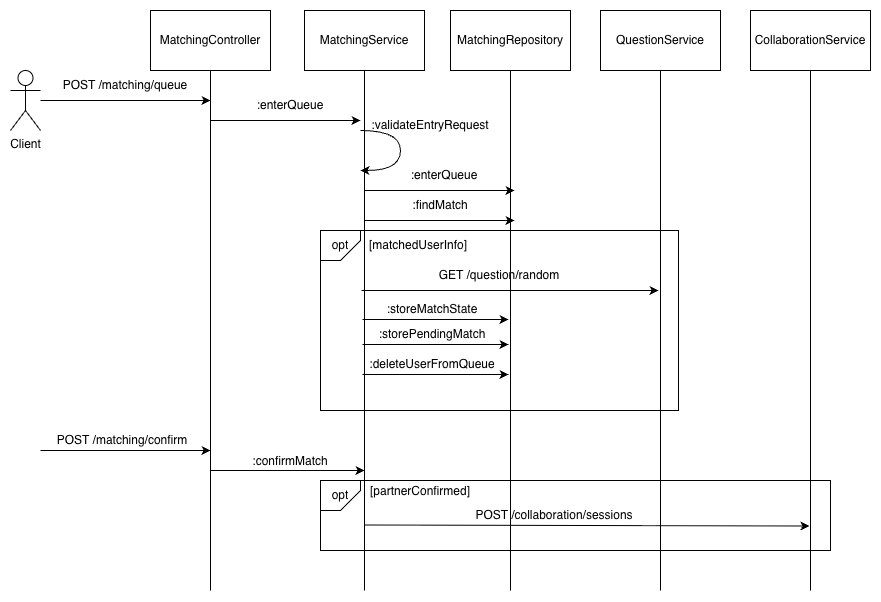

The diagram above was exported from draw.io. Its source (the exported page's mxGraphModel, read from the mxfile embedded in the PNG):
<mxGraphModel dx="946" dy="610" grid="1" gridSize="10" guides="1" tooltips="1" connect="1" arrows="1" fold="1" page="1" pageScale="1" pageWidth="827" pageHeight="1169" math="0" shadow="0">
  <root>
    <mxCell id="0" />
    <mxCell id="1" parent="0" />
    <mxCell id="0VAEJB__Wv34-d73Sfoc-16" value="" style="shape=card;whiteSpace=wrap;html=1;size=0;" parent="1" vertex="1">
      <mxGeometry x="370" y="500" width="510" height="70" as="geometry" />
    </mxCell>
    <mxCell id="0VAEJB__Wv34-d73Sfoc-17" value="opt" style="shape=card;whiteSpace=wrap;html=1;direction=west;size=20;" parent="1" vertex="1">
      <mxGeometry x="370" y="500" width="40" height="30" as="geometry" />
    </mxCell>
    <mxCell id="Cx4M69ysDUT3f6tsOVws-41" value="" style="shape=card;whiteSpace=wrap;html=1;size=0;" parent="1" vertex="1">
      <mxGeometry x="370" y="250" width="358" height="180" as="geometry" />
    </mxCell>
    <mxCell id="Cx4M69ysDUT3f6tsOVws-17" value="MatchingController" style="rounded=0;whiteSpace=wrap;html=1;" parent="1" vertex="1">
      <mxGeometry x="200" y="30" width="120" height="60" as="geometry" />
    </mxCell>
    <mxCell id="Cx4M69ysDUT3f6tsOVws-19" value="" style="endArrow=none;html=1;rounded=0;entryX=0.5;entryY=1;entryDx=0;entryDy=0;" parent="1" target="Cx4M69ysDUT3f6tsOVws-17" edge="1">
      <mxGeometry width="50" height="50" relative="1" as="geometry">
        <mxPoint x="260" y="610" as="sourcePoint" />
        <mxPoint x="440" y="190" as="targetPoint" />
      </mxGeometry>
    </mxCell>
    <mxCell id="Cx4M69ysDUT3f6tsOVws-20" value="MatchingService" style="rounded=0;whiteSpace=wrap;html=1;" parent="1" vertex="1">
      <mxGeometry x="354" y="30" width="120" height="60" as="geometry" />
    </mxCell>
    <mxCell id="Cx4M69ysDUT3f6tsOVws-21" value="" style="endArrow=none;html=1;rounded=0;entryX=0.5;entryY=1;entryDx=0;entryDy=0;" parent="1" target="Cx4M69ysDUT3f6tsOVws-20" edge="1">
      <mxGeometry width="50" height="50" relative="1" as="geometry">
        <mxPoint x="414" y="610" as="sourcePoint" />
        <mxPoint x="440" y="190" as="targetPoint" />
      </mxGeometry>
    </mxCell>
    <mxCell id="Cx4M69ysDUT3f6tsOVws-22" value="MatchingRepository" style="rounded=0;whiteSpace=wrap;html=1;" parent="1" vertex="1">
      <mxGeometry x="500" y="30" width="120" height="60" as="geometry" />
    </mxCell>
    <mxCell id="Cx4M69ysDUT3f6tsOVws-23" value="" style="endArrow=none;html=1;rounded=0;entryX=0.5;entryY=1;entryDx=0;entryDy=0;" parent="1" target="Cx4M69ysDUT3f6tsOVws-22" edge="1">
      <mxGeometry width="50" height="50" relative="1" as="geometry">
        <mxPoint x="560" y="610" as="sourcePoint" />
        <mxPoint x="586" y="190" as="targetPoint" />
      </mxGeometry>
    </mxCell>
    <mxCell id="Cx4M69ysDUT3f6tsOVws-25" value="Client" style="shape=umlActor;verticalLabelPosition=bottom;verticalAlign=top;html=1;outlineConnect=0;" parent="1" vertex="1">
      <mxGeometry x="60" y="90" width="30" height="60" as="geometry" />
    </mxCell>
    <mxCell id="Cx4M69ysDUT3f6tsOVws-28" value="" style="endArrow=classic;html=1;rounded=0;" parent="1" source="Cx4M69ysDUT3f6tsOVws-25" edge="1">
      <mxGeometry width="50" height="50" relative="1" as="geometry">
        <mxPoint x="390" y="250" as="sourcePoint" />
        <mxPoint x="260" y="120" as="targetPoint" />
      </mxGeometry>
    </mxCell>
    <mxCell id="Cx4M69ysDUT3f6tsOVws-29" value="POST /matching/queue" style="text;html=1;whiteSpace=wrap;strokeColor=none;fillColor=none;align=center;verticalAlign=middle;rounded=0;" parent="1" vertex="1">
      <mxGeometry x="110" y="90" width="130" height="30" as="geometry" />
    </mxCell>
    <mxCell id="Cx4M69ysDUT3f6tsOVws-30" value="" style="endArrow=classic;html=1;rounded=0;" parent="1" edge="1">
      <mxGeometry width="50" height="50" relative="1" as="geometry">
        <mxPoint x="260" y="140" as="sourcePoint" />
        <mxPoint x="410" y="140" as="targetPoint" />
      </mxGeometry>
    </mxCell>
    <mxCell id="Cx4M69ysDUT3f6tsOVws-31" value=":enterQueue" style="text;html=1;whiteSpace=wrap;strokeColor=none;fillColor=none;align=center;verticalAlign=middle;rounded=0;" parent="1" vertex="1">
      <mxGeometry x="310" y="110" width="60" height="30" as="geometry" />
    </mxCell>
    <mxCell id="Cx4M69ysDUT3f6tsOVws-32" value="" style="endArrow=classic;html=1;rounded=0;" parent="1" edge="1">
      <mxGeometry width="50" height="50" relative="1" as="geometry">
        <mxPoint x="414" y="210" as="sourcePoint" />
        <mxPoint x="564" y="210" as="targetPoint" />
      </mxGeometry>
    </mxCell>
    <mxCell id="Cx4M69ysDUT3f6tsOVws-33" value=":enterQueue" style="text;html=1;whiteSpace=wrap;strokeColor=none;fillColor=none;align=center;verticalAlign=middle;rounded=0;" parent="1" vertex="1">
      <mxGeometry x="464" y="180" width="60" height="30" as="geometry" />
    </mxCell>
    <mxCell id="Cx4M69ysDUT3f6tsOVws-35" value="" style="endArrow=classic;html=1;rounded=0;edgeStyle=orthogonalEdgeStyle;curved=1;" parent="1" edge="1">
      <mxGeometry width="50" height="50" relative="1" as="geometry">
        <mxPoint x="410" y="150" as="sourcePoint" />
        <mxPoint x="410" y="190" as="targetPoint" />
        <Array as="points">
          <mxPoint x="450" y="150" />
        </Array>
      </mxGeometry>
    </mxCell>
    <mxCell id="Cx4M69ysDUT3f6tsOVws-36" value=":validateEntryRequest" style="text;html=1;whiteSpace=wrap;strokeColor=none;fillColor=none;align=center;verticalAlign=middle;rounded=0;" parent="1" vertex="1">
      <mxGeometry x="450" y="130" width="60" height="30" as="geometry" />
    </mxCell>
    <mxCell id="Cx4M69ysDUT3f6tsOVws-38" value="" style="endArrow=classic;html=1;rounded=0;" parent="1" edge="1">
      <mxGeometry width="50" height="50" relative="1" as="geometry">
        <mxPoint x="414" y="240" as="sourcePoint" />
        <mxPoint x="564" y="240" as="targetPoint" />
      </mxGeometry>
    </mxCell>
    <mxCell id="Cx4M69ysDUT3f6tsOVws-39" value=":findMatch" style="text;html=1;whiteSpace=wrap;strokeColor=none;fillColor=none;align=center;verticalAlign=middle;rounded=0;" parent="1" vertex="1">
      <mxGeometry x="460" y="210" width="60" height="30" as="geometry" />
    </mxCell>
    <mxCell id="Cx4M69ysDUT3f6tsOVws-42" value="" style="endArrow=classic;html=1;rounded=0;" parent="1" edge="1">
      <mxGeometry width="50" height="50" relative="1" as="geometry">
        <mxPoint x="411" y="310" as="sourcePoint" />
        <mxPoint x="708" y="310" as="targetPoint" />
      </mxGeometry>
    </mxCell>
    <mxCell id="Cx4M69ysDUT3f6tsOVws-43" value="QuestionService" style="rounded=0;whiteSpace=wrap;html=1;" parent="1" vertex="1">
      <mxGeometry x="650" y="30" width="120" height="60" as="geometry" />
    </mxCell>
    <mxCell id="Cx4M69ysDUT3f6tsOVws-44" value="" style="endArrow=none;html=1;rounded=0;" parent="1" edge="1">
      <mxGeometry width="50" height="50" relative="1" as="geometry">
        <mxPoint x="710" y="610" as="sourcePoint" />
        <mxPoint x="710" y="90" as="targetPoint" />
      </mxGeometry>
    </mxCell>
    <mxCell id="Cx4M69ysDUT3f6tsOVws-45" value="GET /question/random" style="text;html=1;whiteSpace=wrap;strokeColor=none;fillColor=none;align=center;verticalAlign=middle;rounded=0;" parent="1" vertex="1">
      <mxGeometry x="479" y="280" width="140" height="30" as="geometry" />
    </mxCell>
    <mxCell id="Cx4M69ysDUT3f6tsOVws-48" value="" style="endArrow=classic;html=1;rounded=0;" parent="1" edge="1">
      <mxGeometry width="50" height="50" relative="1" as="geometry">
        <mxPoint x="548" y="339" as="sourcePoint" />
        <mxPoint x="558" y="339" as="targetPoint" />
        <Array as="points">
          <mxPoint x="412" y="339" />
        </Array>
      </mxGeometry>
    </mxCell>
    <mxCell id="Cx4M69ysDUT3f6tsOVws-49" value=":storeMatchState" style="text;html=1;whiteSpace=wrap;strokeColor=none;fillColor=none;align=center;verticalAlign=middle;rounded=0;" parent="1" vertex="1">
      <mxGeometry x="452" y="314" width="60" height="30" as="geometry" />
    </mxCell>
    <mxCell id="Cx4M69ysDUT3f6tsOVws-50" value="" style="endArrow=classic;html=1;rounded=0;" parent="1" edge="1">
      <mxGeometry width="50" height="50" relative="1" as="geometry">
        <mxPoint x="558" y="364" as="sourcePoint" />
        <mxPoint x="558" y="364" as="targetPoint" />
        <Array as="points">
          <mxPoint x="412" y="364" />
        </Array>
      </mxGeometry>
    </mxCell>
    <mxCell id="Cx4M69ysDUT3f6tsOVws-51" value=":storePendingMatch" style="text;html=1;whiteSpace=wrap;strokeColor=none;fillColor=none;align=center;verticalAlign=middle;rounded=0;" parent="1" vertex="1">
      <mxGeometry x="452" y="339" width="60" height="30" as="geometry" />
    </mxCell>
    <mxCell id="Cx4M69ysDUT3f6tsOVws-59" value="opt" style="shape=card;whiteSpace=wrap;html=1;direction=west;size=20;" parent="1" vertex="1">
      <mxGeometry x="370" y="250" width="40" height="30" as="geometry" />
    </mxCell>
    <mxCell id="Cx4M69ysDUT3f6tsOVws-60" value="[matchedUserInfo]" style="text;html=1;whiteSpace=wrap;strokeColor=none;fillColor=none;align=center;verticalAlign=middle;rounded=0;" parent="1" vertex="1">
      <mxGeometry x="438" y="250" width="60" height="30" as="geometry" />
    </mxCell>
    <mxCell id="0VAEJB__Wv34-d73Sfoc-1" value="" style="endArrow=classic;html=1;rounded=0;" parent="1" edge="1">
      <mxGeometry width="50" height="50" relative="1" as="geometry">
        <mxPoint x="90" y="470" as="sourcePoint" />
        <mxPoint x="260" y="470" as="targetPoint" />
      </mxGeometry>
    </mxCell>
    <mxCell id="0VAEJB__Wv34-d73Sfoc-2" value="POST /matching/confirm" style="text;html=1;whiteSpace=wrap;strokeColor=none;fillColor=none;align=center;verticalAlign=middle;rounded=0;" parent="1" vertex="1">
      <mxGeometry x="97" y="445" width="150" height="30" as="geometry" />
    </mxCell>
    <mxCell id="0VAEJB__Wv34-d73Sfoc-6" value="" style="endArrow=classic;html=1;rounded=0;" parent="1" edge="1">
      <mxGeometry width="50" height="50" relative="1" as="geometry">
        <mxPoint x="558" y="394" as="sourcePoint" />
        <mxPoint x="558" y="394" as="targetPoint" />
        <Array as="points">
          <mxPoint x="412" y="394" />
        </Array>
      </mxGeometry>
    </mxCell>
    <mxCell id="0VAEJB__Wv34-d73Sfoc-7" value=":deleteUserFromQueue" style="text;html=1;whiteSpace=wrap;strokeColor=none;fillColor=none;align=center;verticalAlign=middle;rounded=0;" parent="1" vertex="1">
      <mxGeometry x="452" y="369" width="60" height="30" as="geometry" />
    </mxCell>
    <mxCell id="0VAEJB__Wv34-d73Sfoc-9" value="CollaborationService" style="rounded=0;whiteSpace=wrap;html=1;" parent="1" vertex="1">
      <mxGeometry x="800" y="30" width="120" height="60" as="geometry" />
    </mxCell>
    <mxCell id="0VAEJB__Wv34-d73Sfoc-10" value="" style="endArrow=none;html=1;rounded=0;" parent="1" edge="1">
      <mxGeometry width="50" height="50" relative="1" as="geometry">
        <mxPoint x="860" y="610" as="sourcePoint" />
        <mxPoint x="860" y="90" as="targetPoint" />
      </mxGeometry>
    </mxCell>
    <mxCell id="0VAEJB__Wv34-d73Sfoc-13" value="" style="endArrow=classic;html=1;rounded=0;" parent="1" edge="1">
      <mxGeometry width="50" height="50" relative="1" as="geometry">
        <mxPoint x="260" y="490" as="sourcePoint" />
        <mxPoint x="414" y="490" as="targetPoint" />
      </mxGeometry>
    </mxCell>
    <mxCell id="0VAEJB__Wv34-d73Sfoc-14" value=":confirmMatch" style="text;html=1;whiteSpace=wrap;strokeColor=none;fillColor=none;align=center;verticalAlign=middle;rounded=0;" parent="1" vertex="1">
      <mxGeometry x="310" y="466" width="60" height="30" as="geometry" />
    </mxCell>
    <mxCell id="0VAEJB__Wv34-d73Sfoc-18" value="[partnerConfirmed]" style="text;html=1;whiteSpace=wrap;strokeColor=none;fillColor=none;align=center;verticalAlign=middle;rounded=0;" parent="1" vertex="1">
      <mxGeometry x="440" y="496" width="60" height="30" as="geometry" />
    </mxCell>
    <mxCell id="0VAEJB__Wv34-d73Sfoc-20" value="" style="endArrow=classic;html=1;rounded=0;" parent="1" edge="1">
      <mxGeometry width="50" height="50" relative="1" as="geometry">
        <mxPoint x="414" y="544.5" as="sourcePoint" />
        <mxPoint x="859" y="545.5" as="targetPoint" />
      </mxGeometry>
    </mxCell>
    <mxCell id="0VAEJB__Wv34-d73Sfoc-21" value="POST /collaboration/sessions" style="text;html=1;whiteSpace=wrap;strokeColor=none;fillColor=none;align=center;verticalAlign=middle;rounded=0;" parent="1" vertex="1">
      <mxGeometry x="524" y="520" width="160" height="30" as="geometry" />
    </mxCell>
  </root>
</mxGraphModel>